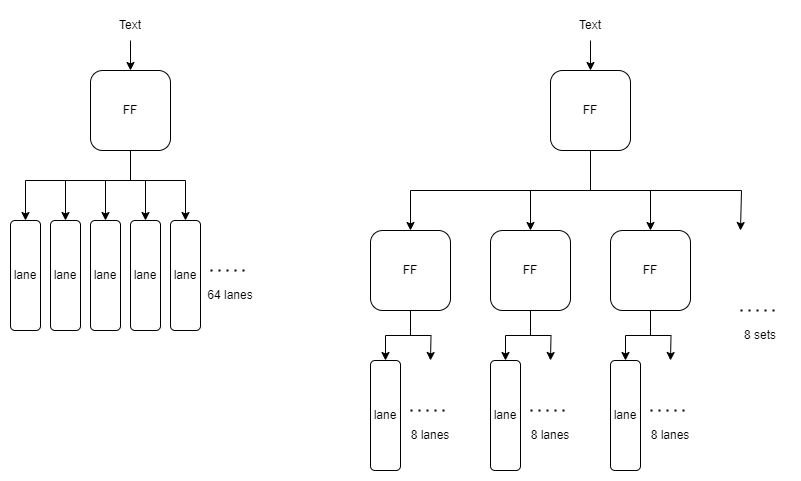

The diagram above was exported from draw.io. Its source (the exported page's mxGraphModel, read from the mxfile embedded in the PNG):
<mxGraphModel dx="1221" dy="725" grid="1" gridSize="10" guides="1" tooltips="1" connect="1" arrows="1" fold="1" page="0" pageScale="1" pageWidth="827" pageHeight="1169" math="0" shadow="0">
  <root>
    <mxCell id="0" />
    <mxCell id="1" parent="0" />
    <mxCell id="AYFqaCq19km6NeQPP5o3-12" style="edgeStyle=orthogonalEdgeStyle;rounded=0;orthogonalLoop=1;jettySize=auto;html=1;entryX=0.5;entryY=0;entryDx=0;entryDy=0;" edge="1" parent="1" source="AYFqaCq19km6NeQPP5o3-1" target="AYFqaCq19km6NeQPP5o3-6">
      <mxGeometry relative="1" as="geometry">
        <Array as="points">
          <mxPoint x="240" y="310" />
          <mxPoint x="135" y="310" />
        </Array>
      </mxGeometry>
    </mxCell>
    <mxCell id="AYFqaCq19km6NeQPP5o3-13" style="edgeStyle=orthogonalEdgeStyle;rounded=0;orthogonalLoop=1;jettySize=auto;html=1;entryX=0.5;entryY=0;entryDx=0;entryDy=0;" edge="1" parent="1" source="AYFqaCq19km6NeQPP5o3-1" target="AYFqaCq19km6NeQPP5o3-7">
      <mxGeometry relative="1" as="geometry">
        <Array as="points">
          <mxPoint x="240" y="310" />
          <mxPoint x="175" y="310" />
        </Array>
      </mxGeometry>
    </mxCell>
    <mxCell id="AYFqaCq19km6NeQPP5o3-14" style="edgeStyle=orthogonalEdgeStyle;rounded=0;orthogonalLoop=1;jettySize=auto;html=1;entryX=0.5;entryY=0;entryDx=0;entryDy=0;" edge="1" parent="1" source="AYFqaCq19km6NeQPP5o3-1" target="AYFqaCq19km6NeQPP5o3-8">
      <mxGeometry relative="1" as="geometry">
        <Array as="points">
          <mxPoint x="240" y="310" />
          <mxPoint x="215" y="310" />
        </Array>
      </mxGeometry>
    </mxCell>
    <mxCell id="AYFqaCq19km6NeQPP5o3-15" style="edgeStyle=orthogonalEdgeStyle;rounded=0;orthogonalLoop=1;jettySize=auto;html=1;entryX=0.5;entryY=0;entryDx=0;entryDy=0;" edge="1" parent="1" source="AYFqaCq19km6NeQPP5o3-1" target="AYFqaCq19km6NeQPP5o3-9">
      <mxGeometry relative="1" as="geometry">
        <Array as="points">
          <mxPoint x="240" y="310" />
          <mxPoint x="255" y="310" />
        </Array>
      </mxGeometry>
    </mxCell>
    <mxCell id="AYFqaCq19km6NeQPP5o3-16" style="edgeStyle=orthogonalEdgeStyle;rounded=0;orthogonalLoop=1;jettySize=auto;html=1;entryX=0.5;entryY=0;entryDx=0;entryDy=0;" edge="1" parent="1" source="AYFqaCq19km6NeQPP5o3-1" target="AYFqaCq19km6NeQPP5o3-10">
      <mxGeometry relative="1" as="geometry">
        <Array as="points">
          <mxPoint x="240" y="310" />
          <mxPoint x="295" y="310" />
        </Array>
      </mxGeometry>
    </mxCell>
    <mxCell id="AYFqaCq19km6NeQPP5o3-1" value="FF" style="rounded=1;whiteSpace=wrap;html=1;" vertex="1" parent="1">
      <mxGeometry x="200" y="200" width="80" height="80" as="geometry" />
    </mxCell>
    <mxCell id="AYFqaCq19km6NeQPP5o3-3" style="edgeStyle=orthogonalEdgeStyle;rounded=0;orthogonalLoop=1;jettySize=auto;html=1;entryX=0.5;entryY=0;entryDx=0;entryDy=0;" edge="1" parent="1" source="AYFqaCq19km6NeQPP5o3-2" target="AYFqaCq19km6NeQPP5o3-1">
      <mxGeometry relative="1" as="geometry" />
    </mxCell>
    <mxCell id="AYFqaCq19km6NeQPP5o3-2" value="Text" style="text;html=1;strokeColor=none;fillColor=none;align=center;verticalAlign=middle;whiteSpace=wrap;rounded=0;" vertex="1" parent="1">
      <mxGeometry x="210" y="140" width="60" height="30" as="geometry" />
    </mxCell>
    <mxCell id="AYFqaCq19km6NeQPP5o3-6" value="lane" style="rounded=1;whiteSpace=wrap;html=1;" vertex="1" parent="1">
      <mxGeometry x="120" y="350" width="30" height="110" as="geometry" />
    </mxCell>
    <mxCell id="AYFqaCq19km6NeQPP5o3-7" value="lane" style="rounded=1;whiteSpace=wrap;html=1;" vertex="1" parent="1">
      <mxGeometry x="160" y="350" width="30" height="110" as="geometry" />
    </mxCell>
    <mxCell id="AYFqaCq19km6NeQPP5o3-8" value="lane" style="rounded=1;whiteSpace=wrap;html=1;" vertex="1" parent="1">
      <mxGeometry x="200" y="350" width="30" height="110" as="geometry" />
    </mxCell>
    <mxCell id="AYFqaCq19km6NeQPP5o3-9" value="lane" style="rounded=1;whiteSpace=wrap;html=1;" vertex="1" parent="1">
      <mxGeometry x="240" y="350" width="30" height="110" as="geometry" />
    </mxCell>
    <mxCell id="AYFqaCq19km6NeQPP5o3-10" value="lane" style="rounded=1;whiteSpace=wrap;html=1;" vertex="1" parent="1">
      <mxGeometry x="280" y="350" width="30" height="110" as="geometry" />
    </mxCell>
    <mxCell id="AYFqaCq19km6NeQPP5o3-11" value="" style="endArrow=none;dashed=1;html=1;dashPattern=1 3;strokeWidth=2;rounded=0;" edge="1" parent="1">
      <mxGeometry width="50" height="50" relative="1" as="geometry">
        <mxPoint x="320" y="400" as="sourcePoint" />
        <mxPoint x="360" y="400" as="targetPoint" />
      </mxGeometry>
    </mxCell>
    <mxCell id="AYFqaCq19km6NeQPP5o3-17" value="64 lanes" style="text;html=1;strokeColor=none;fillColor=none;align=center;verticalAlign=middle;whiteSpace=wrap;rounded=0;" vertex="1" parent="1">
      <mxGeometry x="310" y="410" width="60" height="30" as="geometry" />
    </mxCell>
    <mxCell id="AYFqaCq19km6NeQPP5o3-39" style="edgeStyle=orthogonalEdgeStyle;rounded=0;orthogonalLoop=1;jettySize=auto;html=1;entryX=0.5;entryY=0;entryDx=0;entryDy=0;" edge="1" parent="1" source="AYFqaCq19km6NeQPP5o3-23" target="AYFqaCq19km6NeQPP5o3-33">
      <mxGeometry relative="1" as="geometry">
        <Array as="points">
          <mxPoint x="700" y="320" />
          <mxPoint x="520" y="320" />
        </Array>
      </mxGeometry>
    </mxCell>
    <mxCell id="AYFqaCq19km6NeQPP5o3-40" style="edgeStyle=orthogonalEdgeStyle;rounded=0;orthogonalLoop=1;jettySize=auto;html=1;entryX=0.5;entryY=0;entryDx=0;entryDy=0;" edge="1" parent="1" source="AYFqaCq19km6NeQPP5o3-23" target="AYFqaCq19km6NeQPP5o3-34">
      <mxGeometry relative="1" as="geometry" />
    </mxCell>
    <mxCell id="AYFqaCq19km6NeQPP5o3-41" style="edgeStyle=orthogonalEdgeStyle;rounded=0;orthogonalLoop=1;jettySize=auto;html=1;entryX=0.5;entryY=0;entryDx=0;entryDy=0;" edge="1" parent="1" source="AYFqaCq19km6NeQPP5o3-23" target="AYFqaCq19km6NeQPP5o3-35">
      <mxGeometry relative="1" as="geometry" />
    </mxCell>
    <mxCell id="AYFqaCq19km6NeQPP5o3-63" style="edgeStyle=orthogonalEdgeStyle;rounded=0;orthogonalLoop=1;jettySize=auto;html=1;" edge="1" parent="1" source="AYFqaCq19km6NeQPP5o3-23">
      <mxGeometry relative="1" as="geometry">
        <mxPoint x="850" y="360" as="targetPoint" />
        <Array as="points">
          <mxPoint x="700" y="320" />
          <mxPoint x="851" y="320" />
        </Array>
      </mxGeometry>
    </mxCell>
    <mxCell id="AYFqaCq19km6NeQPP5o3-23" value="FF" style="rounded=1;whiteSpace=wrap;html=1;" vertex="1" parent="1">
      <mxGeometry x="660" y="200" width="80" height="80" as="geometry" />
    </mxCell>
    <mxCell id="AYFqaCq19km6NeQPP5o3-24" style="edgeStyle=orthogonalEdgeStyle;rounded=0;orthogonalLoop=1;jettySize=auto;html=1;entryX=0.5;entryY=0;entryDx=0;entryDy=0;" edge="1" parent="1" source="AYFqaCq19km6NeQPP5o3-25" target="AYFqaCq19km6NeQPP5o3-23">
      <mxGeometry relative="1" as="geometry" />
    </mxCell>
    <mxCell id="AYFqaCq19km6NeQPP5o3-25" value="Text" style="text;html=1;strokeColor=none;fillColor=none;align=center;verticalAlign=middle;whiteSpace=wrap;rounded=0;" vertex="1" parent="1">
      <mxGeometry x="670" y="140" width="60" height="30" as="geometry" />
    </mxCell>
    <mxCell id="AYFqaCq19km6NeQPP5o3-26" value="lane" style="rounded=1;whiteSpace=wrap;html=1;" vertex="1" parent="1">
      <mxGeometry x="480" y="490" width="30" height="110" as="geometry" />
    </mxCell>
    <mxCell id="AYFqaCq19km6NeQPP5o3-31" value="" style="endArrow=none;dashed=1;html=1;dashPattern=1 3;strokeWidth=2;rounded=0;" edge="1" parent="1">
      <mxGeometry width="50" height="50" relative="1" as="geometry">
        <mxPoint x="520" y="540" as="sourcePoint" />
        <mxPoint x="560" y="540" as="targetPoint" />
      </mxGeometry>
    </mxCell>
    <mxCell id="AYFqaCq19km6NeQPP5o3-32" value="8 lanes" style="text;html=1;strokeColor=none;fillColor=none;align=center;verticalAlign=middle;whiteSpace=wrap;rounded=0;" vertex="1" parent="1">
      <mxGeometry x="510" y="550" width="60" height="30" as="geometry" />
    </mxCell>
    <mxCell id="AYFqaCq19km6NeQPP5o3-42" style="edgeStyle=orthogonalEdgeStyle;rounded=0;orthogonalLoop=1;jettySize=auto;html=1;entryX=0.5;entryY=0;entryDx=0;entryDy=0;" edge="1" parent="1" source="AYFqaCq19km6NeQPP5o3-33" target="AYFqaCq19km6NeQPP5o3-26">
      <mxGeometry relative="1" as="geometry" />
    </mxCell>
    <mxCell id="AYFqaCq19km6NeQPP5o3-43" style="edgeStyle=orthogonalEdgeStyle;rounded=0;orthogonalLoop=1;jettySize=auto;html=1;" edge="1" parent="1" source="AYFqaCq19km6NeQPP5o3-33">
      <mxGeometry relative="1" as="geometry">
        <mxPoint x="540" y="490" as="targetPoint" />
      </mxGeometry>
    </mxCell>
    <mxCell id="AYFqaCq19km6NeQPP5o3-33" value="FF" style="rounded=1;whiteSpace=wrap;html=1;" vertex="1" parent="1">
      <mxGeometry x="480" y="360" width="80" height="80" as="geometry" />
    </mxCell>
    <mxCell id="AYFqaCq19km6NeQPP5o3-54" style="edgeStyle=orthogonalEdgeStyle;rounded=0;orthogonalLoop=1;jettySize=auto;html=1;entryX=0.5;entryY=0;entryDx=0;entryDy=0;" edge="1" parent="1" source="AYFqaCq19km6NeQPP5o3-34" target="AYFqaCq19km6NeQPP5o3-44">
      <mxGeometry relative="1" as="geometry" />
    </mxCell>
    <mxCell id="AYFqaCq19km6NeQPP5o3-55" style="edgeStyle=orthogonalEdgeStyle;rounded=0;orthogonalLoop=1;jettySize=auto;html=1;" edge="1" parent="1" source="AYFqaCq19km6NeQPP5o3-34">
      <mxGeometry relative="1" as="geometry">
        <mxPoint x="660" y="490" as="targetPoint" />
      </mxGeometry>
    </mxCell>
    <mxCell id="AYFqaCq19km6NeQPP5o3-34" value="FF" style="rounded=1;whiteSpace=wrap;html=1;" vertex="1" parent="1">
      <mxGeometry x="600" y="360" width="80" height="80" as="geometry" />
    </mxCell>
    <mxCell id="AYFqaCq19km6NeQPP5o3-61" style="edgeStyle=orthogonalEdgeStyle;rounded=0;orthogonalLoop=1;jettySize=auto;html=1;entryX=0.5;entryY=0;entryDx=0;entryDy=0;" edge="1" parent="1" source="AYFqaCq19km6NeQPP5o3-35" target="AYFqaCq19km6NeQPP5o3-56">
      <mxGeometry relative="1" as="geometry" />
    </mxCell>
    <mxCell id="AYFqaCq19km6NeQPP5o3-62" style="edgeStyle=orthogonalEdgeStyle;rounded=0;orthogonalLoop=1;jettySize=auto;html=1;" edge="1" parent="1" source="AYFqaCq19km6NeQPP5o3-35">
      <mxGeometry relative="1" as="geometry">
        <mxPoint x="780" y="490" as="targetPoint" />
      </mxGeometry>
    </mxCell>
    <mxCell id="AYFqaCq19km6NeQPP5o3-35" value="FF" style="rounded=1;whiteSpace=wrap;html=1;" vertex="1" parent="1">
      <mxGeometry x="720" y="360" width="80" height="80" as="geometry" />
    </mxCell>
    <mxCell id="AYFqaCq19km6NeQPP5o3-37" value="" style="endArrow=none;dashed=1;html=1;dashPattern=1 3;strokeWidth=2;rounded=0;" edge="1" parent="1">
      <mxGeometry width="50" height="50" relative="1" as="geometry">
        <mxPoint x="850" y="440" as="sourcePoint" />
        <mxPoint x="890" y="440" as="targetPoint" />
      </mxGeometry>
    </mxCell>
    <mxCell id="AYFqaCq19km6NeQPP5o3-38" value="8 sets" style="text;html=1;strokeColor=none;fillColor=none;align=center;verticalAlign=middle;whiteSpace=wrap;rounded=0;" vertex="1" parent="1">
      <mxGeometry x="840" y="450" width="60" height="30" as="geometry" />
    </mxCell>
    <mxCell id="AYFqaCq19km6NeQPP5o3-44" value="lane" style="rounded=1;whiteSpace=wrap;html=1;" vertex="1" parent="1">
      <mxGeometry x="600" y="490" width="30" height="110" as="geometry" />
    </mxCell>
    <mxCell id="AYFqaCq19km6NeQPP5o3-45" value="" style="endArrow=none;dashed=1;html=1;dashPattern=1 3;strokeWidth=2;rounded=0;" edge="1" parent="1">
      <mxGeometry width="50" height="50" relative="1" as="geometry">
        <mxPoint x="640" y="540" as="sourcePoint" />
        <mxPoint x="680" y="540" as="targetPoint" />
      </mxGeometry>
    </mxCell>
    <mxCell id="AYFqaCq19km6NeQPP5o3-46" value="8 lanes" style="text;html=1;strokeColor=none;fillColor=none;align=center;verticalAlign=middle;whiteSpace=wrap;rounded=0;" vertex="1" parent="1">
      <mxGeometry x="630" y="550" width="60" height="30" as="geometry" />
    </mxCell>
    <mxCell id="AYFqaCq19km6NeQPP5o3-56" value="lane" style="rounded=1;whiteSpace=wrap;html=1;" vertex="1" parent="1">
      <mxGeometry x="720" y="490" width="30" height="110" as="geometry" />
    </mxCell>
    <mxCell id="AYFqaCq19km6NeQPP5o3-57" value="" style="endArrow=none;dashed=1;html=1;dashPattern=1 3;strokeWidth=2;rounded=0;" edge="1" parent="1">
      <mxGeometry width="50" height="50" relative="1" as="geometry">
        <mxPoint x="760" y="540" as="sourcePoint" />
        <mxPoint x="800" y="540" as="targetPoint" />
      </mxGeometry>
    </mxCell>
    <mxCell id="AYFqaCq19km6NeQPP5o3-58" value="8 lanes" style="text;html=1;strokeColor=none;fillColor=none;align=center;verticalAlign=middle;whiteSpace=wrap;rounded=0;" vertex="1" parent="1">
      <mxGeometry x="750" y="550" width="60" height="30" as="geometry" />
    </mxCell>
  </root>
</mxGraphModel>